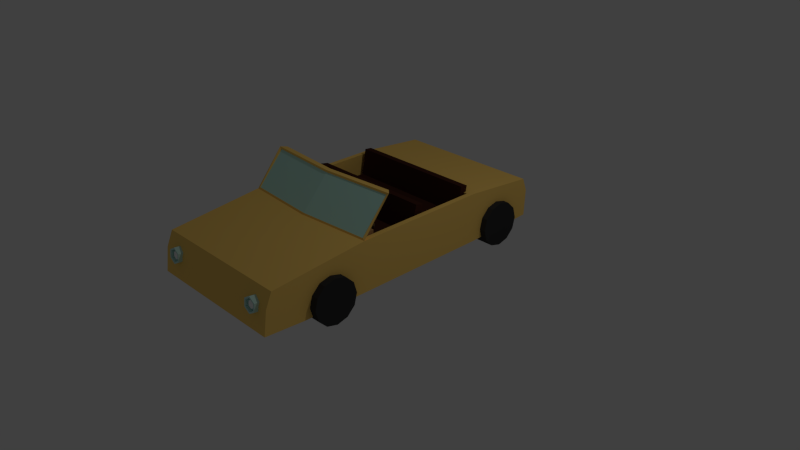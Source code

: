 # Source: car.blend  (saved by Blender 2.76.0; exported with 4.5.12 LTS)
import bpy
from mathutils import Matrix  # noqa: F401  (used for matrix-valued properties, if any)

bpy.ops.wm.read_factory_settings(use_empty=True)
scene = bpy.context.scene
scene.name = 'Scene'

# ---- collections
col_collection_1 = bpy.data.collections.new('Collection 1'); scene.collection.children.link(col_collection_1)

# ---- materials (node trees are filled in below, after node groups)
mat_material_008 = bpy.data.materials.new('Material.008')
mat_material_008.alpha_threshold = 0.0
mat_material_008.use_transparent_shadow = False
mat_material_008.diffuse_color = (0.1473, 0.09926, 0.05891, 1.0)
mat_material_008.roughness = 0.5
mat_material_005 = bpy.data.materials.new('Material.005')
mat_material_005.alpha_threshold = 0.0
mat_material_005.use_transparent_shadow = False
mat_material_005.diffuse_color = (0.5333, 0.8, 0.7319, 1.0)
mat_material_005.roughness = 0.5
mat_material_006 = bpy.data.materials.new('Material.006')
mat_material_006.alpha_threshold = 0.0
mat_material_006.use_transparent_shadow = False
mat_material_006.diffuse_color = (1.0, 1.0, 1.0, 1.0)
mat_material_006.roughness = 0.5
mat_material_007 = bpy.data.materials.new('Material.007')
mat_material_007.alpha_threshold = 0.0
mat_material_007.use_transparent_shadow = False
mat_material_007.diffuse_color = (0.5277, 0.2956, 0.1247, 1.0)
mat_material_007.roughness = 0.5
mat_material_002 = bpy.data.materials.new('Material.002')
mat_material_002.alpha_threshold = 0.0
mat_material_002.use_transparent_shadow = False
mat_material_002.diffuse_color = (0.0578, 0.01883, 0.01145, 1.0)
mat_material_002.specular_color = (0.0291, 0.01023, 0.004177)
mat_material_002.roughness = 0.5
mat_material_002.specular_intensity = 0.0
mat_material_001 = bpy.data.materials.new('Material.001')
mat_material_001.alpha_threshold = 0.0
mat_material_001.use_transparent_shadow = False
mat_material_001.diffuse_color = (0.03968, 0.03968, 0.03968, 1.0)
mat_material_001.roughness = 0.5
mat_material_001.specular_intensity = 0.0
mat_material_003 = bpy.data.materials.new('Material.003')
mat_material_003.alpha_threshold = 0.0
mat_material_003.use_transparent_shadow = False
mat_material_003.diffuse_color = (1.0, 0.6422, 0.1572, 1.0)
mat_material_003.roughness = 0.5
mat_material_003.specular_intensity = 0.0
mat_material_004 = bpy.data.materials.new('Material.004')
mat_material_004.alpha_threshold = 0.0
mat_material_004.use_transparent_shadow = False
mat_material_004.diffuse_color = (0.5259, 0.855, 0.7584, 1.0)
mat_material_004.roughness = 0.5

# ---- material node trees

# ---- world
world_world = bpy.data.worlds.new('World'); scene.world = world_world
world_world.color = (0.05088, 0.05088, 0.05088)
world_world.use_sun_shadow = False
world_world.sun_shadow_jitter_overblur = 0.0
world_world.cycles.sampling_method = 'MANUAL'
world_world.cycles.sample_map_resolution = 256

# ---- cameras
cam_camera = bpy.data.cameras.new('Camera')
cam_camera.clip_end = 100.0
cam_camera.lens = 35.0
cam_camera.sensor_width = 32.0
cam_camera.sensor_height = 18.0
cam_camera.ortho_scale = 7.314
cam_camera.dof.focus_distance = 0.0
cam_camera.dof.aperture_fstop = 128.0

# ---- lights
light_lamp = bpy.data.lights.new('Lamp', 'POINT')
light_lamp.transmission_factor = 0.0
light_lamp.cutoff_distance = 30.0
light_lamp.energy = 100.0
light_lamp.shadow_buffer_clip_start = 1.001
light_lamp.shadow_soft_size = 0.1
light_lamp.shadow_maximum_resolution = 0.006
light_lamp.use_absolute_resolution = True
light_lamp.cycles.use_multiple_importance_sampling = False

# ---- meshes
me_torus_001 = bpy.data.meshes.new('Torus.001')
me_torus_001.from_pydata([(-6.54, -4.447, -7.037), (-6.54, -5.259, -7.798), (-6.058, -4.256, -7.24), (-6.058, -5.069, -8.001), (-6.058, -3.875, -7.646), (-6.058, -4.688, -8.408), (-6.54, -3.685, -7.849), (-6.54, -4.498, -8.611), (-7.023, -3.875, -7.646), (-7.023, -4.688, -8.408), (-7.023, -4.256, -7.24), (-7.023, -5.069, -8.001), (-6.159, -5.029, -8.044), (-6.54, -5.18, -7.883), (-6.159, -4.728, -8.365), (-6.54, -4.577, -8.526), (-6.922, -4.728, -8.365), (-6.922, -5.029, -8.044), (-6.159, -4.843, -7.862), (-6.54, -4.994, -7.701), (-6.159, -4.542, -8.183), (-6.54, -4.392, -8.344), (-6.922, -4.542, -8.183), (-6.922, -4.843, -7.862), (-6.295, -4.79, -7.919), (-6.54, -4.886, -7.816), (-6.295, -4.596, -8.125), (-6.54, -4.5, -8.228), (-6.785, -4.596, -8.125), (-6.785, -4.79, -7.919), (-6.295, -4.889, -8.012), (-6.54, -4.985, -7.909), (-6.295, -4.695, -8.218), (-6.54, -4.599, -8.321), (-6.785, -4.695, -8.218), (-6.785, -4.889, -8.012), (-7.39, -0.2284, -2.329), (-7.39, -1.335, -1.36), (-7.39, 0.6248, -1.355), (-7.39, -0.4814, -0.3859), (2.151, -0.2284, -2.329), (2.151, -1.335, -1.36), (2.151, 0.6248, -1.355), (2.151, -0.4814, -0.3859), (1.25, 0.0, 0.0), (1.177, 0.0, 0.1768), (1.0, 0.0, 0.25), (0.8232, 0.0, 0.1768), (0.75, 0.0, 3.062e-17), (0.8232, 0.0, -0.1768), (1.0, 0.0, -0.25), (1.177, 0.0, -0.1768), (1.155, 0.4784, 0.0), (1.087, 0.4503, 0.1768), (0.9239, 0.3827, 0.25), (0.7606, 0.315, 0.1768), (0.6929, 0.287, 3.062e-17), (0.7606, 0.315, -0.1768), (0.9239, 0.3827, -0.25), (1.087, 0.4503, -0.1768), (0.8839, 0.8839, 0.0), (0.8321, 0.8321, 0.1768), (0.7071, 0.7071, 0.25), (0.5821, 0.5821, 0.1768), (0.5303, 0.5303, 3.062e-17), (0.5821, 0.5821, -0.1768), (0.7071, 0.7071, -0.25), (0.8321, 0.8321, -0.1768), (0.4784, 1.155, 0.0), (0.4503, 1.087, 0.1768), (0.3827, 0.9239, 0.25), (0.315, 0.7606, 0.1768), (0.287, 0.6929, 3.062e-17), (0.315, 0.7606, -0.1768), (0.3827, 0.9239, -0.25), (0.4503, 1.087, -0.1768), (5.96e-08, 1.25, 0.0), (1.788e-07, 1.177, 0.1768), (8.941e-08, 1.0, 0.25), (5.96e-08, 0.8232, 0.1768), (8.941e-08, 0.75, 3.062e-17), (5.96e-08, 0.8232, -0.1768), (8.941e-08, 1.0, -0.25), (1.788e-07, 1.177, -0.1768), (-0.4784, 1.155, 0.0), (-0.4503, 1.087, 0.1768), (-0.3827, 0.9239, 0.25), (-0.315, 0.7606, 0.1768), (-0.287, 0.6929, 3.062e-17), (-0.315, 0.7606, -0.1768), (-0.3827, 0.9239, -0.25), (-0.4503, 1.087, -0.1768), (-0.8839, 0.8839, 0.0), (-0.8321, 0.8321, 0.1768), (-0.7071, 0.7071, 0.25), (-0.5821, 0.5821, 0.1768), (-0.5303, 0.5303, 3.062e-17), (-0.5821, 0.5821, -0.1768), (-0.7071, 0.7071, -0.25), (-0.8321, 0.8321, -0.1768), (-1.155, 0.4784, 0.0), (-1.087, 0.4503, 0.1768), (-0.9239, 0.3827, 0.25), (-0.7606, 0.315, 0.1768), (-0.6929, 0.287, 3.062e-17), (-0.7606, 0.315, -0.1768), (-0.9239, 0.3827, -0.25), (-1.087, 0.4503, -0.1768), (-1.25, 1.093e-07, 0.0), (-1.177, 1.029e-07, 0.1768), (-1.0, 8.742e-08, 0.25), (-0.8232, 7.197e-08, 0.1768), (-0.75, 6.557e-08, 3.062e-17), (-0.8232, 7.197e-08, -0.1768), (-1.0, 8.742e-08, -0.25), (-1.177, 1.029e-07, -0.1768), (-1.155, -0.4784, 0.0), (-1.087, -0.4503, 0.1768), (-0.9239, -0.3827, 0.25), (-0.7606, -0.315, 0.1768), (-0.6929, -0.287, 3.062e-17), (-0.7606, -0.315, -0.1768), (-0.9239, -0.3827, -0.25), (-1.087, -0.4503, -0.1768), (-0.8839, -0.8839, 0.0), (-0.8321, -0.8321, 0.1768), (-0.7071, -0.7071, 0.25), (-0.5821, -0.5821, 0.1768), (-0.5303, -0.5303, 3.062e-17), (-0.5821, -0.5821, -0.1768), (-0.7071, -0.7071, -0.25), (-0.8321, -0.8321, -0.1768), (-0.4784, -1.155, 0.0), (-0.4503, -1.087, 0.1768), (-0.3827, -0.9239, 0.25), (-0.315, -0.7606, 0.1768), (-0.287, -0.6929, 3.062e-17), (-0.315, -0.7606, -0.1768), (-0.3827, -0.9239, -0.25), (-0.4503, -1.087, -0.1768), (5.96e-08, -1.25, 0.0), (1.788e-07, -1.177, 0.1768), (8.941e-08, -1.0, 0.25), (5.96e-08, -0.8232, 0.1768), (8.941e-08, -0.75, 3.062e-17), (5.96e-08, -0.8232, -0.1768), (8.941e-08, -1.0, -0.25), (1.788e-07, -1.177, -0.1768), (0.4784, -1.155, 0.0), (0.4503, -1.087, 0.1768), (0.3827, -0.9239, 0.25), (0.315, -0.7606, 0.1768), (0.287, -0.6929, 3.062e-17), (0.315, -0.7606, -0.1768), (0.3827, -0.9239, -0.25), (0.4503, -1.087, -0.1768), (0.8839, -0.8839, 0.0), (0.8321, -0.8321, 0.1768), (0.7071, -0.7071, 0.25), (0.5821, -0.5821, 0.1768), (0.5303, -0.5303, 3.062e-17), (0.5821, -0.5821, -0.1768), (0.7071, -0.7071, -0.25), (0.8321, -0.8321, -0.1768), (1.155, -0.4784, 0.0), (1.087, -0.4503, 0.1768), (0.9239, -0.3827, 0.25), (0.7606, -0.315, 0.1768), (0.6929, -0.287, 3.062e-17), (0.7606, -0.315, -0.1768), (0.9239, -0.3827, -0.25), (1.087, -0.4503, -0.1768), (1.528, -4.447, -7.037), (1.528, -5.259, -7.798), (2.01, -4.256, -7.24), (2.01, -5.069, -8.001), (2.01, -3.875, -7.646), (2.01, -4.688, -8.408), (1.528, -3.685, -7.849), (1.528, -4.498, -8.611), (1.045, -3.875, -7.646), (1.045, -4.688, -8.408), (1.045, -4.256, -7.24), (1.045, -5.069, -8.001), (1.909, -5.029, -8.044), (1.528, -5.18, -7.883), (1.909, -4.728, -8.365), (1.528, -4.577, -8.526), (1.146, -4.728, -8.365), (1.146, -5.029, -8.044), (1.909, -4.843, -7.862), (1.528, -4.994, -7.701), (1.909, -4.542, -8.183), (1.528, -4.392, -8.344), (1.146, -4.542, -8.183), (1.146, -4.843, -7.862), (1.772, -4.79, -7.919), (1.528, -4.886, -7.816), (1.772, -4.596, -8.125), (1.528, -4.5, -8.228), (1.283, -4.596, -8.125), (1.283, -4.79, -7.919), (1.772, -4.889, -8.012), (1.528, -4.985, -7.909), (1.772, -4.695, -8.218), (1.528, -4.599, -8.321), (1.283, -4.695, -8.218), (1.283, -4.889, -8.012), (-7.386, 2.163, -1.669), (-7.386, 1.136, -0.7688), (-7.386, 6.876, 3.711), (-7.386, 5.848, 4.611), (2.148, 2.163, -1.669), (2.148, 1.136, -0.7688), (2.148, 6.876, 3.711), (2.148, 5.848, 4.611), (-7.386, 3.052, 1.418), (-7.386, 4.079, 0.5186), (2.148, 3.052, 1.418), (2.148, 4.079, 0.5186), (-7.386, 4.247, 2.783), (2.148, 5.274, 1.883), (-7.386, 5.274, 1.883), (2.148, 4.247, 2.783), (-7.386, 3.696, 0.08112), (2.148, 2.669, 0.981), (-7.386, 2.669, 0.981), (2.148, 3.696, 0.08112), (-7.386, 5.497, 4.21), (2.148, 6.524, 3.31), (-7.386, 6.524, 3.31), (2.148, 5.497, 4.21), (2.148, 5.209, 1.941), (2.148, 4.013, 0.5763), (-7.386, 4.013, 0.5763), (-7.386, 5.209, 1.941), (-7.386, 1.575, 2.642), (-7.386, 2.038, 2.994), (2.148, 2.038, 2.994), (2.148, 1.575, 2.642), (-7.386, 4.33, 5.697), (-7.386, 4.722, 6.06), (2.148, 4.722, 6.06), (2.148, 4.33, 5.697), (1.046, 9.74, 6.81), (3.215, 9.74, 6.81), (1.046, 10.19, 6.133), (3.215, 10.19, 6.133), (1.046, 10.25, 5.321), (3.215, 10.25, 5.321), (1.046, 9.887, 4.59), (3.215, 9.887, 4.59), (1.046, 9.21, 4.138), (3.215, 9.21, 4.138), (1.046, 8.397, 4.084), (3.215, 8.397, 4.084), (1.046, 7.667, 4.444), (3.215, 7.667, 4.444), (1.046, 7.214, 5.12), (3.215, 7.214, 5.12), (1.046, 7.16, 5.933), (3.215, 7.16, 5.933), (1.046, 7.52, 6.663), (3.215, 7.52, 6.663), (1.046, 8.197, 7.116), (3.215, 8.197, 7.116), (1.046, 9.009, 7.17), (3.215, 9.009, 7.17), (-8.454, 9.74, 6.81), (-6.355, 9.74, 6.81), (-8.454, 10.19, 6.133), (-6.355, 10.19, 6.133), (-8.453, 10.25, 5.321), (-6.355, 10.25, 5.321), (-8.453, 9.887, 4.59), (-6.355, 9.887, 4.59), (-8.453, 9.21, 4.138), (-6.355, 9.21, 4.138), (-8.454, 8.397, 4.084), (-6.355, 8.397, 4.084), (-8.454, 7.667, 4.444), (-6.355, 7.667, 4.444), (-8.454, 7.214, 5.12), (-6.355, 7.214, 5.12), (-8.454, 7.16, 5.933), (-6.355, 7.16, 5.933), (-8.454, 7.52, 6.663), (-6.355, 7.52, 6.663), (-8.454, 8.197, 7.116), (-6.355, 8.197, 7.116), (-8.454, 9.009, 7.17), (-6.355, 9.009, 7.17), (-8.454, 0.1665, -4.119), (-6.32, 0.1665, -4.119), (-8.454, 0.6193, -4.796), (-6.32, 0.6193, -4.796), (-8.453, 0.673, -5.608), (-6.32, 0.673, -5.608), (-8.453, 0.3133, -6.339), (-6.32, 0.3133, -6.339), (-8.453, -0.3635, -6.792), (-6.32, -0.3635, -6.792), (-8.454, -1.176, -6.845), (-6.32, -1.176, -6.845), (-8.454, -1.907, -6.486), (-6.32, -1.907, -6.486), (-8.454, -2.359, -5.809), (-6.32, -2.359, -5.809), (-8.454, -2.413, -4.996), (-6.32, -2.413, -4.996), (-8.454, -2.053, -4.266), (-6.32, -2.053, -4.266), (-8.454, -1.377, -3.813), (-6.32, -1.377, -3.813), (-8.454, -0.564, -3.759), (-6.32, -0.5641, -3.759), (1.116, 0.1665, -4.119), (3.25, 0.1665, -4.119), (1.116, 0.6193, -4.796), (3.25, 0.6193, -4.796), (1.116, 0.673, -5.608), (3.25, 0.673, -5.608), (1.116, 0.3133, -6.339), (3.25, 0.3133, -6.339), (1.116, -0.3635, -6.792), (3.25, -0.3635, -6.792), (1.116, -1.176, -6.845), (3.25, -1.176, -6.845), (1.116, -1.907, -6.486), (3.25, -1.907, -6.486), (1.116, -2.359, -5.809), (3.25, -2.359, -5.809), (1.116, -2.413, -4.996), (3.25, -2.413, -4.996), (1.116, -2.053, -4.266), (3.25, -2.053, -4.266), (1.116, -1.377, -3.813), (3.25, -1.377, -3.813), (1.116, -0.564, -3.759), (3.25, -0.5641, -3.759), (-8.022, 1.382, -3.723), (-8.022, -1.257, -1.41), (-8.022, 7.724, 3.517), (-8.022, 5.084, 5.829), (2.784, 1.382, -3.723), (2.784, -1.257, -1.41), (2.784, 7.724, 3.517), (2.784, 5.084, 5.829), (-7.848, -3.636, -9.231), (-7.848, -5.2, -6.934), (2.714, -3.636, -9.231), (2.714, -5.2, -6.934), (-8.022, 11.06, 7.636), (-8.022, 8.782, 9.324), (2.784, 11.06, 7.636), (2.784, 8.782, 9.324), (-7.649, -1.038, -1.16), (-7.649, 4.865, 5.579), (2.41, 4.865, 5.579), (2.41, -1.038, -1.16), (-7.649, 1.28, -3.19), (-7.649, 7.183, 3.549), (2.41, 7.183, 3.549), (2.41, 1.28, -3.19), (-2.619, 5.084, 5.829), (-2.619, 7.724, 3.517), (-2.619, -1.51, -1.699), (-2.619, 1.129, -4.012), (-2.619, -5.2, -6.934), (-2.619, -3.636, -9.231), (-2.619, 8.782, 9.324), (-2.619, 11.06, 7.636), (-2.619, 4.865, 5.579), (-2.619, -1.291, -1.449), (-2.619, 7.183, 3.549), (-2.619, 1.026, -3.479), (-2.619, -1.51, -1.699), (-8.022, -1.257, -1.41), (-2.619, -1.291, -1.449), (-7.649, -1.038, -1.16), (2.41, -1.038, -1.16), (2.784, -1.257, -1.41), (-2.619, -1.51, -1.699), (-8.022, -1.257, -1.41), (-2.619, -1.291, -1.449), (-7.649, -1.038, -1.16), (2.41, -1.038, -1.16), (2.784, -1.257, -1.41), (-2.619, -2.018, 1.438), (-8.022, -1.765, 1.727), (-2.619, -1.799, 1.688), (-7.649, -1.545, 1.977), (2.41, -1.545, 1.977), (2.784, -1.765, 1.727), (2.784, -1.257, -1.41), (2.784, -1.765, 1.727), (-2.619, -1.577, -1.585), (-7.844, -1.332, -1.306), (2.605, -1.332, -1.306), (-2.619, -1.94, 1.337), (-7.844, -1.695, 1.616), (2.605, -1.695, 1.616), (-2.619, -1.541, -1.581), (-7.844, -1.296, -1.301), (2.605, -1.296, -1.301), (-2.619, -1.904, 1.341), (-7.844, -1.659, 1.621), (2.605, -1.659, 1.621), (-8.022, -0.2957, -2.253), (-8.022, 6.046, 4.987), (2.784, 6.046, 4.987), (2.784, -0.2957, -2.253), (-7.848, -4.721, -7.955), (2.714, -4.721, -7.955), (-8.022, 9.73, 8.956), (2.784, 9.73, 8.956), (-2.619, 9.73, 8.956), (-2.619, -4.721, -7.955), (-8.022, 2.009, 2.318), (-8.022, 4.649, 0.006262), (2.784, 2.009, 2.318), (2.784, 4.649, 0.006261), (-7.649, 2.002, 2.311), (2.41, 2.002, 2.311), (-7.649, 4.32, 0.2808), (2.41, 4.32, 0.2808), (-2.619, 4.197, 0.1406), (-2.619, 4.526, -0.1339), (2.784, 2.971, 1.476), (-8.022, 2.971, 1.476), (2.74, -3.703, -4.837), (2.74, -1.698, -7.239), (-7.914, -1.698, -7.239), (-7.914, -3.703, -4.837), (-2.619, -3.799, -4.946), (-2.619, -1.794, -7.349), (-7.914, -3.04, -5.789), (2.74, -3.04, -5.789)], [], [(0, 1, 3, 2), (2, 3, 5, 4), (4, 5, 7, 6), (6, 7, 9, 8), (5, 3, 12, 14), (10, 11, 1, 0), (8, 9, 11, 10), (0, 2, 4, 6, 8, 10), (15, 14, 20, 21), (11, 9, 16, 17), (3, 1, 13, 12), (7, 5, 14, 15), (1, 11, 17, 13), (9, 7, 15, 16), (20, 18, 24, 26), (12, 13, 19, 18), (13, 17, 23, 19), (16, 15, 21, 22), (14, 12, 18, 20), (17, 16, 22, 23), (24, 25, 31, 30), (23, 22, 28, 29), (21, 20, 26, 27), (18, 19, 25, 24), (19, 23, 29, 25), (22, 21, 27, 28), (30, 31, 35, 34, 33, 32), (25, 29, 35, 31), (28, 27, 33, 34), (26, 24, 30, 32), (29, 28, 34, 35), (27, 26, 32, 33), (37, 39, 38, 36), (39, 43, 42, 38), (43, 41, 40, 42), (41, 37, 36, 40), (36, 38, 42, 40), (41, 43, 39, 37), (44, 52, 53, 45), (45, 53, 54, 46), (46, 54, 55, 47), (47, 55, 56, 48), (48, 56, 57, 49), (49, 57, 58, 50), (50, 58, 59, 51), (44, 51, 59, 52), (52, 60, 61, 53), (53, 61, 62, 54), (54, 62, 63, 55), (55, 63, 64, 56), (56, 64, 65, 57), (57, 65, 66, 58), (58, 66, 67, 59), (59, 67, 60, 52), (60, 68, 69, 61), (61, 69, 70, 62), (62, 70, 71, 63), (63, 71, 72, 64), (64, 72, 73, 65), (65, 73, 74, 66), (66, 74, 75, 67), (67, 75, 68, 60), (68, 76, 77, 69), (69, 77, 78, 70), (70, 78, 79, 71), (71, 79, 80, 72), (72, 80, 81, 73), (73, 81, 82, 74), (74, 82, 83, 75), (75, 83, 76, 68), (76, 84, 85, 77), (77, 85, 86, 78), (78, 86, 87, 79), (79, 87, 88, 80), (80, 88, 89, 81), (81, 89, 90, 82), (82, 90, 91, 83), (83, 91, 84, 76), (84, 92, 93, 85), (85, 93, 94, 86), (86, 94, 95, 87), (87, 95, 96, 88), (88, 96, 97, 89), (89, 97, 98, 90), (90, 98, 99, 91), (91, 99, 92, 84), (92, 100, 101, 93), (93, 101, 102, 94), (94, 102, 103, 95), (95, 103, 104, 96), (96, 104, 105, 97), (97, 105, 106, 98), (98, 106, 107, 99), (99, 107, 100, 92), (100, 108, 109, 101), (101, 109, 110, 102), (102, 110, 111, 103), (103, 111, 112, 104), (104, 112, 113, 105), (105, 113, 114, 106), (106, 114, 115, 107), (107, 115, 108, 100), (108, 116, 117, 109), (109, 117, 118, 110), (110, 118, 119, 111), (111, 119, 120, 112), (112, 120, 121, 113), (113, 121, 122, 114), (114, 122, 123, 115), (115, 123, 116, 108), (116, 124, 125, 117), (117, 125, 126, 118), (118, 126, 127, 119), (119, 127, 128, 120), (120, 128, 129, 121), (121, 129, 130, 122), (122, 130, 131, 123), (123, 131, 124, 116), (124, 132, 133, 125), (125, 133, 134, 126), (126, 134, 135, 127), (127, 135, 136, 128), (128, 136, 137, 129), (129, 137, 138, 130), (130, 138, 139, 131), (131, 139, 132, 124), (132, 140, 141, 133), (133, 141, 142, 134), (134, 142, 143, 135), (135, 143, 144, 136), (136, 144, 145, 137), (137, 145, 146, 138), (138, 146, 147, 139), (139, 147, 140, 132), (140, 148, 149, 141), (141, 149, 150, 142), (142, 150, 151, 143), (143, 151, 152, 144), (144, 152, 153, 145), (145, 153, 154, 146), (146, 154, 155, 147), (147, 155, 148, 140), (148, 156, 157, 149), (149, 157, 158, 150), (150, 158, 159, 151), (151, 159, 160, 152), (152, 160, 161, 153), (153, 161, 162, 154), (154, 162, 163, 155), (155, 163, 156, 148), (156, 164, 165, 157), (157, 165, 166, 158), (158, 166, 167, 159), (159, 167, 168, 160), (160, 168, 169, 161), (161, 169, 170, 162), (162, 170, 171, 163), (163, 171, 164, 156), (164, 44, 45, 165), (165, 45, 46, 166), (166, 46, 47, 167), (167, 47, 48, 168), (168, 48, 49, 169), (169, 49, 50, 170), (170, 50, 51, 171), (171, 51, 44, 164), (172, 173, 175, 174), (174, 175, 177, 176), (176, 177, 179, 178), (178, 179, 181, 180), (177, 175, 184, 186), (182, 183, 173, 172), (180, 181, 183, 182), (172, 174, 176, 178, 180, 182), (187, 186, 192, 193), (183, 181, 188, 189), (175, 173, 185, 184), (179, 177, 186, 187), (173, 183, 189, 185), (181, 179, 187, 188), (192, 190, 196, 198), (184, 185, 191, 190), (185, 189, 195, 191), (188, 187, 193, 194), (186, 184, 190, 192), (189, 188, 194, 195), (196, 197, 203, 202), (195, 194, 200, 201), (193, 192, 198, 199), (190, 191, 197, 196), (191, 195, 201, 197), (194, 193, 199, 200), (202, 203, 207, 206, 205, 204), (197, 201, 207, 203), (200, 199, 205, 206), (198, 196, 202, 204), (201, 200, 206, 207), (199, 198, 204, 205), (228, 211, 210, 230), (211, 215, 214, 210), (225, 213, 212, 227), (213, 209, 208, 212), (230, 210, 214, 229), (211, 228, 240, 241), (225, 218, 238, 239), (224, 217, 219, 227), (226, 216, 217, 224), (231, 223, 221, 229), (209, 226, 224, 208), (208, 224, 227, 212), (213, 225, 226, 209), (218, 225, 227, 219), (215, 231, 229, 214), (223, 231, 228, 220), (222, 230, 229, 221), (220, 228, 230, 222), (216, 218, 233, 234), (223, 220, 235, 232), (239, 238, 237, 236), (218, 216, 237, 238), (216, 226, 236, 237), (226, 225, 239, 236), (243, 242, 241, 240), (228, 231, 243, 240), (231, 215, 242, 243), (215, 211, 241, 242), (244, 245, 247, 246), (246, 247, 249, 248), (248, 249, 251, 250), (250, 251, 253, 252), (252, 253, 255, 254), (254, 255, 257, 256), (256, 257, 259, 258), (258, 259, 261, 260), (260, 261, 263, 262), (262, 263, 265, 264), (247, 245, 267, 265, 263, 261, 259, 257, 255, 253, 251, 249), (266, 267, 245, 244), (264, 265, 267, 266), (244, 246, 248, 250, 252, 254, 256, 258, 260, 262, 264, 266), (268, 269, 271, 270), (270, 271, 273, 272), (272, 273, 275, 274), (274, 275, 277, 276), (276, 277, 279, 278), (278, 279, 281, 280), (280, 281, 283, 282), (282, 283, 285, 284), (284, 285, 287, 286), (286, 287, 289, 288), (271, 269, 291, 289, 287, 285, 283, 281, 279, 277, 275, 273), (290, 291, 269, 268), (288, 289, 291, 290), (268, 270, 272, 274, 276, 278, 280, 282, 284, 286, 288, 290), (292, 293, 295, 294), (294, 295, 297, 296), (296, 297, 299, 298), (298, 299, 301, 300), (300, 301, 303, 302), (302, 303, 305, 304), (304, 305, 307, 306), (306, 307, 309, 308), (308, 309, 311, 310), (310, 311, 313, 312), (295, 293, 315, 313, 311, 309, 307, 305, 303, 301, 299, 297), (314, 315, 293, 292), (312, 313, 315, 314), (292, 294, 296, 298, 300, 302, 304, 306, 308, 310, 312, 314), (316, 317, 319, 318), (318, 319, 321, 320), (320, 321, 323, 322), (322, 323, 325, 324), (324, 325, 327, 326), (326, 327, 329, 328), (328, 329, 331, 330), (330, 331, 333, 332), (332, 333, 335, 334), (334, 335, 337, 336), (319, 317, 339, 337, 335, 333, 331, 329, 327, 325, 323, 321), (338, 339, 317, 316), (336, 337, 339, 338), (316, 318, 320, 322, 324, 326, 328, 330, 332, 334, 336, 338), (429, 409, 342, 419), (365, 342, 352, 371), (428, 411, 344, 421), (437, 430, 351, 413), (427, 365, 346, 421), (364, 343, 357, 372), (417, 412, 348, 369), (436, 432, 348, 412), (435, 431, 350, 369), (434, 433, 349, 368), (416, 415, 354, 371), (364, 347, 355, 370), (409, 343, 353, 414), (410, 346, 354, 415), (423, 358, 362, 425), (420, 347, 358, 423), (418, 341, 356, 422), (356, 341, 377, 379), (426, 374, 361, 424), (422, 356, 360, 424), (373, 359, 363, 375), (372, 357, 361, 374), (358, 372, 374, 362), (356, 373, 375, 360), (425, 362, 374, 426), (366, 345, 381, 376), (343, 364, 370, 353), (414, 416, 371, 352), (430, 434, 368, 351), (432, 435, 369, 348), (413, 417, 369, 350), (347, 364, 372, 358), (419, 342, 365, 427), (346, 365, 371, 354), (381, 380, 386, 387), (376, 381, 387, 382), (359, 373, 378, 380), (373, 356, 379, 378), (345, 359, 380, 381), (341, 366, 376, 377), (385, 383, 389, 391), (386, 384, 390, 392), (377, 376, 382, 383), (380, 378, 384, 386), (379, 377, 383, 385), (378, 379, 385, 384), (388, 393, 392, 390), (389, 388, 390, 391), (384, 385, 391, 390), (388, 389, 400, 399), (387, 386, 392, 393), (393, 388, 399, 401), (387, 393, 395, 394), (398, 401, 407, 404), (397, 396, 402, 403), (382, 387, 398, 396), (387, 393, 401, 398), (383, 382, 396, 397), (389, 383, 397, 400), (402, 404, 407, 405), (403, 402, 405, 406), (401, 399, 405, 407), (396, 398, 404, 402), (400, 397, 403, 406), (399, 400, 406, 405), (351, 368, 417, 413), (353, 370, 416, 414), (347, 410, 415, 355), (342, 409, 414, 352), (370, 355, 415, 416), (433, 436, 412, 349), (368, 349, 412, 417), (431, 437, 413, 350), (420, 345, 411, 428), (418, 343, 409, 429), (341, 418, 429, 408), (347, 420, 428, 410), (340, 419, 427, 367), (363, 425, 426, 375), (357, 422, 424, 361), (375, 426, 424, 360), (343, 418, 422, 357), (345, 420, 423, 359), (359, 423, 425, 363), (367, 427, 421, 344), (410, 428, 421, 346), (408, 429, 419, 340), (344, 411, 437, 431), (341, 408, 436, 433), (340, 367, 435, 432), (345, 366, 434, 430), (366, 341, 433, 434), (367, 344, 431, 435), (408, 340, 432, 436), (411, 345, 430, 437)])
me_torus_001.polygons.foreach_set('material_index', [1, 1, 1, 1, 1, 1, 1, 1, 1, 1, 1, 1, 1, 1, 1, 1, 1, 1, 1, 1, 2, 1, 1, 1, 1, 1, 2, 2, 2, 2, 2, 2, 3, 3, 3, 3, 3, 3, 0, 0, 0, 0, 0, 0, 0, 0, 0, 0, 0, 0, 0, 0, 0, 0, 0, 0, 0, 0, 0, 0, 0, 0, 0, 0, 0, 0, 0, 0, 0, 0, 0, 0, 0, 0, 0, 0, 0, 0, 0, 0, 0, 0, 0, 0, 0, 0, 0, 0, 0, 0, 0, 0, 0, 0, 0, 0, 0, 0, 0, 0, 0, 0, 0, 0, 0, 0, 0, 0, 0, 0, 0, 0, 0, 0, 0, 0, 0, 0, 0, 0, 0, 0, 0, 0, 0, 0, 0, 0, 0, 0, 0, 0, 0, 0, 0, 0, 0, 0, 0, 0, 0, 0, 0, 0, 0, 0, 0, 0, 0, 0, 0, 0, 0, 0, 0, 0, 0, 0, 0, 0, 0, 0, 0, 0, 0, 0, 1, 1, 1, 1, 1, 1, 1, 1, 1, 1, 1, 1, 1, 1, 1, 1, 1, 1, 1, 1, 2, 1, 1, 1, 1, 1, 2, 2, 2, 2, 2, 2, 4, 4, 4, 4, 4, 4, 4, 4, 4, 4, 4, 4, 4, 4, 4, 4, 4, 4, 4, 4, 4, 4, 4, 4, 4, 4, 4, 4, 5, 5, 5, 5, 5, 5, 5, 5, 5, 5, 5, 5, 5, 5, 5, 5, 5, 5, 5, 5, 5, 5, 5, 5, 5, 5, 5, 5, 5, 5, 5, 5, 5, 5, 5, 5, 5, 5, 5, 5, 5, 5, 5, 5, 5, 5, 5, 5, 5, 5, 5, 5, 5, 5, 5, 5, 6, 6, 6, 6, 6, 6, 6, 6, 6, 6, 6, 6, 6, 6, 6, 6, 6, 6, 6, 6, 6, 6, 6, 6, 6, 6, 6, 6, 6, 6, 6, 6, 6, 6, 6, 6, 6, 6, 6, 6, 6, 7, 6, 6, 6, 6, 6, 6, 7, 6, 6, 6, 6, 6, 6, 6, 6, 6, 6, 7, 7, 6, 6, 6, 6, 6, 6, 6, 6, 6, 6, 6, 6, 6, 6, 6, 6, 6, 6, 6, 6, 6, 6, 6, 6, 6, 6, 6, 6, 6, 6, 6, 6, 6, 6])
me_torus_001.materials.append(mat_material_008)
me_torus_001.materials.append(mat_material_005)
me_torus_001.materials.append(mat_material_006)
me_torus_001.materials.append(mat_material_007)
me_torus_001.materials.append(mat_material_002)
me_torus_001.materials.append(mat_material_001)
me_torus_001.materials.append(mat_material_003)
me_torus_001.materials.append(mat_material_004)
me_torus_001.use_remesh_preserve_volume = False
me_torus_001.use_remesh_preserve_attributes = False
me_torus_001.use_mirror_vertex_groups = False
me_torus_001.update()

# ---- objects
ob_torus_001 = bpy.data.objects.new('Torus.001', me_torus_001)
ob_lamp = bpy.data.objects.new('Lamp', light_lamp)
ob_camera = bpy.data.objects.new('Camera', cam_camera)

# ---- transforms, parenting, visibility, modifiers, constraints
ob_torus_001.location = (0.4848, -0.6503, 0.9213)
ob_torus_001.rotation_euler = (-0.8514, -1.67e-16, 7.574e-17)
ob_torus_001.scale = (0.1851, 0.1851, 0.1851)
ob_torus_001.lineart.crease_threshold = 0.0
ob_lamp.location = (4.076, 1.005, 5.904)
ob_lamp.rotation_euler = (0.6503, 0.05522, 1.866)
ob_lamp.lock_rotations_4d = False
ob_lamp.empty_display_type = 'ARROWS'
ob_lamp.color = (0.0, 0.0, 0.0, 0.0)
ob_lamp.lineart.crease_threshold = 0.0
ob_camera.location = (7.481, -6.508, 5.344)
ob_camera.rotation_euler = (1.109, 0.01082, 0.8149)
ob_camera.lock_rotations_4d = False
ob_camera.empty_display_type = 'ARROWS'
ob_camera.color = (0.0, 0.0, 0.0, 0.0)
ob_camera.display_type = 'WIRE'
ob_camera.lineart.crease_threshold = 0.0

# ---- collection membership
col_collection_1.objects.link(ob_torus_001)
col_collection_1.objects.link(ob_lamp)
col_collection_1.objects.link(ob_camera)

# ---- scene / render settings (as saved in the file)
scene.camera = ob_camera
scene.frame_start = 1; scene.frame_end = 250; scene.frame_set(1)
scene.render.engine = 'BLENDER_EEVEE_NEXT'
scene.render.resolution_percentage = 50
scene.render.dither_intensity = 0.0
scene.cycles.use_denoising = False
scene.cycles.samples = 10
scene.cycles.sampling_pattern = 'TABULATED_SOBOL'
scene.cycles.light_sampling_threshold = 0.0
scene.cycles.use_adaptive_sampling = False
scene.cycles.use_light_tree = False
scene.cycles.blur_glossy = 0.0
scene.cycles.pixel_filter_type = 'GAUSSIAN'
scene.cycles.sample_clamp_indirect = 0.0
scene.view_settings.view_transform = 'Standard'
bpy.context.view_layer.update()
